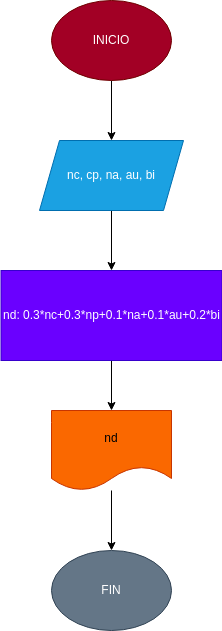

The diagram above was exported from draw.io. Its source (the exported page's mxGraphModel, read from the mxfile embedded in the PNG):
<mxGraphModel dx="662" dy="413" grid="1" gridSize="10" guides="1" tooltips="1" connect="1" arrows="1" fold="1" page="1" pageScale="1" pageWidth="827" pageHeight="1169" math="0" shadow="0">
  <root>
    <mxCell id="0" />
    <mxCell id="1" parent="0" />
    <mxCell id="8" value="" style="edgeStyle=none;html=1;" edge="1" parent="1" source="2" target="3">
      <mxGeometry relative="1" as="geometry" />
    </mxCell>
    <mxCell id="2" value="INICIO" style="ellipse;whiteSpace=wrap;html=1;fillColor=#a20025;fontColor=#ffffff;strokeColor=#6F0000;" vertex="1" parent="1">
      <mxGeometry x="294" y="40" width="120" height="80" as="geometry" />
    </mxCell>
    <mxCell id="9" value="" style="edgeStyle=none;html=1;" edge="1" parent="1" source="3" target="5">
      <mxGeometry relative="1" as="geometry" />
    </mxCell>
    <mxCell id="3" value="nc, cp, na, au, bi" style="shape=parallelogram;perimeter=parallelogramPerimeter;whiteSpace=wrap;html=1;fixedSize=1;fillColor=#1ba1e2;fontColor=#ffffff;strokeColor=#006EAF;" vertex="1" parent="1">
      <mxGeometry x="282" y="180" width="144" height="70" as="geometry" />
    </mxCell>
    <mxCell id="10" value="" style="edgeStyle=none;html=1;" edge="1" parent="1" source="5" target="6">
      <mxGeometry relative="1" as="geometry" />
    </mxCell>
    <mxCell id="5" value="nd: 0.3*nc+0.3*np+0.1*na+0.1*au+0.2*bi" style="rounded=0;whiteSpace=wrap;html=1;fillColor=#6a00ff;fontColor=#ffffff;strokeColor=#3700CC;" vertex="1" parent="1">
      <mxGeometry x="243.5" y="310" width="221" height="90" as="geometry" />
    </mxCell>
    <mxCell id="11" value="" style="edgeStyle=none;html=1;" edge="1" parent="1" source="6" target="7">
      <mxGeometry relative="1" as="geometry" />
    </mxCell>
    <mxCell id="6" value="nd" style="shape=document;whiteSpace=wrap;html=1;boundedLbl=1;fillColor=#fa6800;fontColor=#000000;strokeColor=#C73500;" vertex="1" parent="1">
      <mxGeometry x="294" y="450" width="120" height="80" as="geometry" />
    </mxCell>
    <mxCell id="7" value="FIN" style="ellipse;whiteSpace=wrap;html=1;fillColor=#647687;fontColor=#ffffff;strokeColor=#314354;" vertex="1" parent="1">
      <mxGeometry x="294" y="590" width="120" height="80" as="geometry" />
    </mxCell>
  </root>
</mxGraphModel>